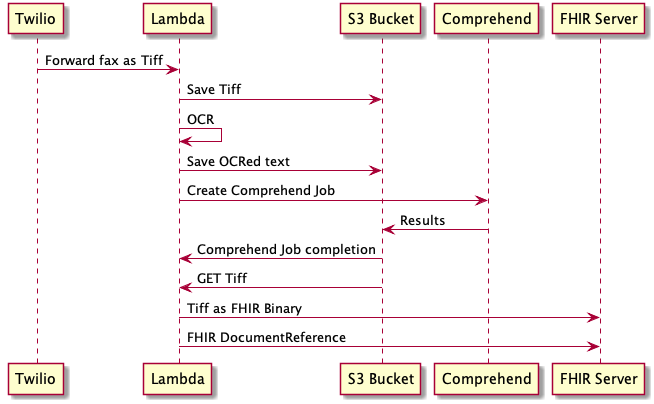

The diagram above was rendered by PlantUML. Its source (embedded in the PNG):
@startuml
Twilio -> "Lambda": Forward fax as Tiff
"Lambda" -> "S3 Bucket": Save Tiff
"Lambda" -> "Lambda": OCR
"Lambda" -> "S3 Bucket": Save OCRed text
"Lambda" -> "Comprehend": Create Comprehend Job
"Comprehend" -> "S3 Bucket": Results
"S3 Bucket" -> "Lambda": Comprehend Job completion
"Lambda" <- "S3 Bucket": GET Tiff
"Lambda" -> "FHIR Server": Tiff as FHIR Binary
"Lambda" -> "FHIR Server": FHIR DocumentReference
@enduml